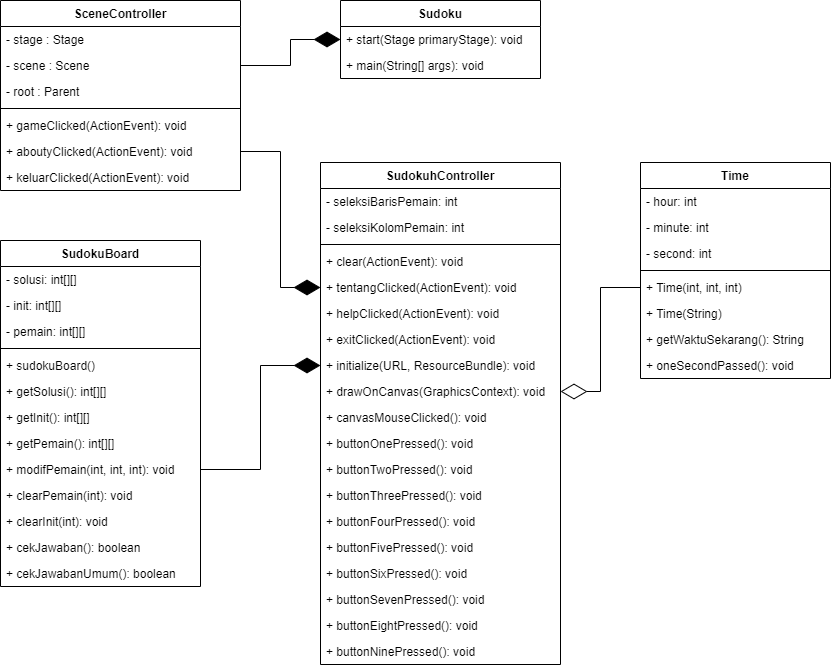

The diagram above was exported from draw.io. Its source (the exported page's mxGraphModel, read from the mxfile embedded in the PNG):
<mxGraphModel dx="868" dy="482" grid="1" gridSize="10" guides="1" tooltips="1" connect="1" arrows="1" fold="1" page="1" pageScale="1" pageWidth="1169" pageHeight="1654" math="0" shadow="0">
  <root>
    <mxCell id="0" />
    <mxCell id="1" parent="0" />
    <mxCell id="zaF5np6fbUjBuP7kyKc5-1" value="SceneController" style="swimlane;fontStyle=1;align=center;verticalAlign=top;childLayout=stackLayout;horizontal=1;startSize=26;horizontalStack=0;resizeParent=1;resizeParentMax=0;resizeLast=0;collapsible=1;marginBottom=0;" parent="1" vertex="1">
      <mxGeometry x="80" y="40" width="240" height="190" as="geometry" />
    </mxCell>
    <mxCell id="zaF5np6fbUjBuP7kyKc5-2" value="- stage : Stage" style="text;strokeColor=none;fillColor=none;align=left;verticalAlign=top;spacingLeft=4;spacingRight=4;overflow=hidden;rotatable=0;points=[[0,0.5],[1,0.5]];portConstraint=eastwest;" parent="zaF5np6fbUjBuP7kyKc5-1" vertex="1">
      <mxGeometry y="26" width="240" height="26" as="geometry" />
    </mxCell>
    <mxCell id="zaF5np6fbUjBuP7kyKc5-5" value="- scene : Scene" style="text;strokeColor=none;fillColor=none;align=left;verticalAlign=top;spacingLeft=4;spacingRight=4;overflow=hidden;rotatable=0;points=[[0,0.5],[1,0.5]];portConstraint=eastwest;" parent="zaF5np6fbUjBuP7kyKc5-1" vertex="1">
      <mxGeometry y="52" width="240" height="26" as="geometry" />
    </mxCell>
    <mxCell id="zaF5np6fbUjBuP7kyKc5-6" value="- root : Parent" style="text;strokeColor=none;fillColor=none;align=left;verticalAlign=top;spacingLeft=4;spacingRight=4;overflow=hidden;rotatable=0;points=[[0,0.5],[1,0.5]];portConstraint=eastwest;" parent="zaF5np6fbUjBuP7kyKc5-1" vertex="1">
      <mxGeometry y="78" width="240" height="26" as="geometry" />
    </mxCell>
    <mxCell id="zaF5np6fbUjBuP7kyKc5-3" value="" style="line;strokeWidth=1;fillColor=none;align=left;verticalAlign=middle;spacingTop=-1;spacingLeft=3;spacingRight=3;rotatable=0;labelPosition=right;points=[];portConstraint=eastwest;strokeColor=inherit;" parent="zaF5np6fbUjBuP7kyKc5-1" vertex="1">
      <mxGeometry y="104" width="240" height="8" as="geometry" />
    </mxCell>
    <mxCell id="zaF5np6fbUjBuP7kyKc5-4" value="+ gameClicked(ActionEvent): void" style="text;strokeColor=none;fillColor=none;align=left;verticalAlign=top;spacingLeft=4;spacingRight=4;overflow=hidden;rotatable=0;points=[[0,0.5],[1,0.5]];portConstraint=eastwest;" parent="zaF5np6fbUjBuP7kyKc5-1" vertex="1">
      <mxGeometry y="112" width="240" height="26" as="geometry" />
    </mxCell>
    <mxCell id="zaF5np6fbUjBuP7kyKc5-7" value="+ aboutyClicked(ActionEvent): void" style="text;strokeColor=none;fillColor=none;align=left;verticalAlign=top;spacingLeft=4;spacingRight=4;overflow=hidden;rotatable=0;points=[[0,0.5],[1,0.5]];portConstraint=eastwest;" parent="zaF5np6fbUjBuP7kyKc5-1" vertex="1">
      <mxGeometry y="138" width="240" height="26" as="geometry" />
    </mxCell>
    <mxCell id="zaF5np6fbUjBuP7kyKc5-8" value="+ keluarClicked(ActionEvent): void" style="text;strokeColor=none;fillColor=none;align=left;verticalAlign=top;spacingLeft=4;spacingRight=4;overflow=hidden;rotatable=0;points=[[0,0.5],[1,0.5]];portConstraint=eastwest;" parent="zaF5np6fbUjBuP7kyKc5-1" vertex="1">
      <mxGeometry y="164" width="240" height="26" as="geometry" />
    </mxCell>
    <mxCell id="zaF5np6fbUjBuP7kyKc5-9" value="Sudoku" style="swimlane;fontStyle=1;childLayout=stackLayout;horizontal=1;startSize=26;fillColor=none;horizontalStack=0;resizeParent=1;resizeParentMax=0;resizeLast=0;collapsible=1;marginBottom=0;" parent="1" vertex="1">
      <mxGeometry x="420" y="40" width="200" height="78" as="geometry" />
    </mxCell>
    <mxCell id="zaF5np6fbUjBuP7kyKc5-10" value="+ start(Stage primaryStage): void" style="text;strokeColor=none;fillColor=none;align=left;verticalAlign=top;spacingLeft=4;spacingRight=4;overflow=hidden;rotatable=0;points=[[0,0.5],[1,0.5]];portConstraint=eastwest;" parent="zaF5np6fbUjBuP7kyKc5-9" vertex="1">
      <mxGeometry y="26" width="200" height="26" as="geometry" />
    </mxCell>
    <mxCell id="zaF5np6fbUjBuP7kyKc5-11" value="+ main(String[] args): void" style="text;strokeColor=none;fillColor=none;align=left;verticalAlign=top;spacingLeft=4;spacingRight=4;overflow=hidden;rotatable=0;points=[[0,0.5],[1,0.5]];portConstraint=eastwest;" parent="zaF5np6fbUjBuP7kyKc5-9" vertex="1">
      <mxGeometry y="52" width="200" height="26" as="geometry" />
    </mxCell>
    <mxCell id="zaF5np6fbUjBuP7kyKc5-13" value="SudokuBoard" style="swimlane;fontStyle=1;align=center;verticalAlign=top;childLayout=stackLayout;horizontal=1;startSize=26;horizontalStack=0;resizeParent=1;resizeParentMax=0;resizeLast=0;collapsible=1;marginBottom=0;" parent="1" vertex="1">
      <mxGeometry x="80" y="280" width="200" height="346" as="geometry" />
    </mxCell>
    <mxCell id="zaF5np6fbUjBuP7kyKc5-14" value="- solusi: int[][]" style="text;strokeColor=none;fillColor=none;align=left;verticalAlign=top;spacingLeft=4;spacingRight=4;overflow=hidden;rotatable=0;points=[[0,0.5],[1,0.5]];portConstraint=eastwest;" parent="zaF5np6fbUjBuP7kyKc5-13" vertex="1">
      <mxGeometry y="26" width="200" height="26" as="geometry" />
    </mxCell>
    <mxCell id="zaF5np6fbUjBuP7kyKc5-17" value="- init: int[][]" style="text;strokeColor=none;fillColor=none;align=left;verticalAlign=top;spacingLeft=4;spacingRight=4;overflow=hidden;rotatable=0;points=[[0,0.5],[1,0.5]];portConstraint=eastwest;" parent="zaF5np6fbUjBuP7kyKc5-13" vertex="1">
      <mxGeometry y="52" width="200" height="26" as="geometry" />
    </mxCell>
    <mxCell id="zaF5np6fbUjBuP7kyKc5-18" value="- pemain: int[][]" style="text;strokeColor=none;fillColor=none;align=left;verticalAlign=top;spacingLeft=4;spacingRight=4;overflow=hidden;rotatable=0;points=[[0,0.5],[1,0.5]];portConstraint=eastwest;" parent="zaF5np6fbUjBuP7kyKc5-13" vertex="1">
      <mxGeometry y="78" width="200" height="26" as="geometry" />
    </mxCell>
    <mxCell id="zaF5np6fbUjBuP7kyKc5-15" value="" style="line;strokeWidth=1;fillColor=none;align=left;verticalAlign=middle;spacingTop=-1;spacingLeft=3;spacingRight=3;rotatable=0;labelPosition=right;points=[];portConstraint=eastwest;strokeColor=inherit;" parent="zaF5np6fbUjBuP7kyKc5-13" vertex="1">
      <mxGeometry y="104" width="200" height="8" as="geometry" />
    </mxCell>
    <mxCell id="zaF5np6fbUjBuP7kyKc5-16" value="+ sudokuBoard()" style="text;strokeColor=none;fillColor=none;align=left;verticalAlign=top;spacingLeft=4;spacingRight=4;overflow=hidden;rotatable=0;points=[[0,0.5],[1,0.5]];portConstraint=eastwest;" parent="zaF5np6fbUjBuP7kyKc5-13" vertex="1">
      <mxGeometry y="112" width="200" height="26" as="geometry" />
    </mxCell>
    <mxCell id="zaF5np6fbUjBuP7kyKc5-19" value="+ getSolusi(): int[][]" style="text;strokeColor=none;fillColor=none;align=left;verticalAlign=top;spacingLeft=4;spacingRight=4;overflow=hidden;rotatable=0;points=[[0,0.5],[1,0.5]];portConstraint=eastwest;" parent="zaF5np6fbUjBuP7kyKc5-13" vertex="1">
      <mxGeometry y="138" width="200" height="26" as="geometry" />
    </mxCell>
    <mxCell id="zaF5np6fbUjBuP7kyKc5-20" value="+ getInit(): int[][]" style="text;strokeColor=none;fillColor=none;align=left;verticalAlign=top;spacingLeft=4;spacingRight=4;overflow=hidden;rotatable=0;points=[[0,0.5],[1,0.5]];portConstraint=eastwest;" parent="zaF5np6fbUjBuP7kyKc5-13" vertex="1">
      <mxGeometry y="164" width="200" height="26" as="geometry" />
    </mxCell>
    <mxCell id="zaF5np6fbUjBuP7kyKc5-21" value="+ getPemain(): int[][]" style="text;strokeColor=none;fillColor=none;align=left;verticalAlign=top;spacingLeft=4;spacingRight=4;overflow=hidden;rotatable=0;points=[[0,0.5],[1,0.5]];portConstraint=eastwest;" parent="zaF5np6fbUjBuP7kyKc5-13" vertex="1">
      <mxGeometry y="190" width="200" height="26" as="geometry" />
    </mxCell>
    <mxCell id="zaF5np6fbUjBuP7kyKc5-26" value="+ modifPemain(int, int, int): void" style="text;strokeColor=none;fillColor=none;align=left;verticalAlign=top;spacingLeft=4;spacingRight=4;overflow=hidden;rotatable=0;points=[[0,0.5],[1,0.5]];portConstraint=eastwest;" parent="zaF5np6fbUjBuP7kyKc5-13" vertex="1">
      <mxGeometry y="216" width="200" height="26" as="geometry" />
    </mxCell>
    <mxCell id="zaF5np6fbUjBuP7kyKc5-25" value="+ clearPemain(int): void" style="text;strokeColor=none;fillColor=none;align=left;verticalAlign=top;spacingLeft=4;spacingRight=4;overflow=hidden;rotatable=0;points=[[0,0.5],[1,0.5]];portConstraint=eastwest;" parent="zaF5np6fbUjBuP7kyKc5-13" vertex="1">
      <mxGeometry y="242" width="200" height="26" as="geometry" />
    </mxCell>
    <mxCell id="zaF5np6fbUjBuP7kyKc5-24" value="+ clearInit(int): void" style="text;strokeColor=none;fillColor=none;align=left;verticalAlign=top;spacingLeft=4;spacingRight=4;overflow=hidden;rotatable=0;points=[[0,0.5],[1,0.5]];portConstraint=eastwest;" parent="zaF5np6fbUjBuP7kyKc5-13" vertex="1">
      <mxGeometry y="268" width="200" height="26" as="geometry" />
    </mxCell>
    <mxCell id="zaF5np6fbUjBuP7kyKc5-23" value="+ cekJawaban(): boolean" style="text;strokeColor=none;fillColor=none;align=left;verticalAlign=top;spacingLeft=4;spacingRight=4;overflow=hidden;rotatable=0;points=[[0,0.5],[1,0.5]];portConstraint=eastwest;" parent="zaF5np6fbUjBuP7kyKc5-13" vertex="1">
      <mxGeometry y="294" width="200" height="26" as="geometry" />
    </mxCell>
    <mxCell id="zaF5np6fbUjBuP7kyKc5-22" value="+ cekJawabanUmum(): boolean" style="text;strokeColor=none;fillColor=none;align=left;verticalAlign=top;spacingLeft=4;spacingRight=4;overflow=hidden;rotatable=0;points=[[0,0.5],[1,0.5]];portConstraint=eastwest;" parent="zaF5np6fbUjBuP7kyKc5-13" vertex="1">
      <mxGeometry y="320" width="200" height="26" as="geometry" />
    </mxCell>
    <mxCell id="zaF5np6fbUjBuP7kyKc5-33" value="SudokuhController" style="swimlane;fontStyle=1;align=center;verticalAlign=top;childLayout=stackLayout;horizontal=1;startSize=26;horizontalStack=0;resizeParent=1;resizeParentMax=0;resizeLast=0;collapsible=1;marginBottom=0;" parent="1" vertex="1">
      <mxGeometry x="400" y="202" width="240" height="502" as="geometry" />
    </mxCell>
    <mxCell id="zaF5np6fbUjBuP7kyKc5-34" value="- seleksiBarisPemain: int" style="text;strokeColor=none;fillColor=none;align=left;verticalAlign=top;spacingLeft=4;spacingRight=4;overflow=hidden;rotatable=0;points=[[0,0.5],[1,0.5]];portConstraint=eastwest;" parent="zaF5np6fbUjBuP7kyKc5-33" vertex="1">
      <mxGeometry y="26" width="240" height="26" as="geometry" />
    </mxCell>
    <mxCell id="zaF5np6fbUjBuP7kyKc5-37" value="- seleksiKolomPemain: int" style="text;strokeColor=none;fillColor=none;align=left;verticalAlign=top;spacingLeft=4;spacingRight=4;overflow=hidden;rotatable=0;points=[[0,0.5],[1,0.5]];portConstraint=eastwest;" parent="zaF5np6fbUjBuP7kyKc5-33" vertex="1">
      <mxGeometry y="52" width="240" height="26" as="geometry" />
    </mxCell>
    <mxCell id="zaF5np6fbUjBuP7kyKc5-35" value="" style="line;strokeWidth=1;fillColor=none;align=left;verticalAlign=middle;spacingTop=-1;spacingLeft=3;spacingRight=3;rotatable=0;labelPosition=right;points=[];portConstraint=eastwest;strokeColor=inherit;" parent="zaF5np6fbUjBuP7kyKc5-33" vertex="1">
      <mxGeometry y="78" width="240" height="8" as="geometry" />
    </mxCell>
    <mxCell id="zaF5np6fbUjBuP7kyKc5-36" value="+ clear(ActionEvent): void" style="text;strokeColor=none;fillColor=none;align=left;verticalAlign=top;spacingLeft=4;spacingRight=4;overflow=hidden;rotatable=0;points=[[0,0.5],[1,0.5]];portConstraint=eastwest;" parent="zaF5np6fbUjBuP7kyKc5-33" vertex="1">
      <mxGeometry y="86" width="240" height="26" as="geometry" />
    </mxCell>
    <mxCell id="zaF5np6fbUjBuP7kyKc5-38" value="+ tentangClicked(ActionEvent): void" style="text;strokeColor=none;fillColor=none;align=left;verticalAlign=top;spacingLeft=4;spacingRight=4;overflow=hidden;rotatable=0;points=[[0,0.5],[1,0.5]];portConstraint=eastwest;" parent="zaF5np6fbUjBuP7kyKc5-33" vertex="1">
      <mxGeometry y="112" width="240" height="26" as="geometry" />
    </mxCell>
    <mxCell id="zaF5np6fbUjBuP7kyKc5-39" value="+ helpClicked(ActionEvent): void" style="text;strokeColor=none;fillColor=none;align=left;verticalAlign=top;spacingLeft=4;spacingRight=4;overflow=hidden;rotatable=0;points=[[0,0.5],[1,0.5]];portConstraint=eastwest;" parent="zaF5np6fbUjBuP7kyKc5-33" vertex="1">
      <mxGeometry y="138" width="240" height="26" as="geometry" />
    </mxCell>
    <mxCell id="zaF5np6fbUjBuP7kyKc5-40" value="+ exitClicked(ActionEvent): void" style="text;strokeColor=none;fillColor=none;align=left;verticalAlign=top;spacingLeft=4;spacingRight=4;overflow=hidden;rotatable=0;points=[[0,0.5],[1,0.5]];portConstraint=eastwest;" parent="zaF5np6fbUjBuP7kyKc5-33" vertex="1">
      <mxGeometry y="164" width="240" height="26" as="geometry" />
    </mxCell>
    <mxCell id="zaF5np6fbUjBuP7kyKc5-41" value="+ initialize(URL, ResourceBundle): void" style="text;strokeColor=none;fillColor=none;align=left;verticalAlign=top;spacingLeft=4;spacingRight=4;overflow=hidden;rotatable=0;points=[[0,0.5],[1,0.5]];portConstraint=eastwest;" parent="zaF5np6fbUjBuP7kyKc5-33" vertex="1">
      <mxGeometry y="190" width="240" height="26" as="geometry" />
    </mxCell>
    <mxCell id="zaF5np6fbUjBuP7kyKc5-42" value="+ drawOnCanvas(GraphicsContext): void" style="text;strokeColor=none;fillColor=none;align=left;verticalAlign=top;spacingLeft=4;spacingRight=4;overflow=hidden;rotatable=0;points=[[0,0.5],[1,0.5]];portConstraint=eastwest;" parent="zaF5np6fbUjBuP7kyKc5-33" vertex="1">
      <mxGeometry y="216" width="240" height="26" as="geometry" />
    </mxCell>
    <mxCell id="zaF5np6fbUjBuP7kyKc5-43" value="+ canvasMouseClicked(): void" style="text;strokeColor=none;fillColor=none;align=left;verticalAlign=top;spacingLeft=4;spacingRight=4;overflow=hidden;rotatable=0;points=[[0,0.5],[1,0.5]];portConstraint=eastwest;" parent="zaF5np6fbUjBuP7kyKc5-33" vertex="1">
      <mxGeometry y="242" width="240" height="26" as="geometry" />
    </mxCell>
    <mxCell id="zaF5np6fbUjBuP7kyKc5-44" value="+ buttonOnePressed(): void" style="text;strokeColor=none;fillColor=none;align=left;verticalAlign=top;spacingLeft=4;spacingRight=4;overflow=hidden;rotatable=0;points=[[0,0.5],[1,0.5]];portConstraint=eastwest;" parent="zaF5np6fbUjBuP7kyKc5-33" vertex="1">
      <mxGeometry y="268" width="240" height="26" as="geometry" />
    </mxCell>
    <mxCell id="zaF5np6fbUjBuP7kyKc5-45" value="+ buttonTwoPressed(): void" style="text;strokeColor=none;fillColor=none;align=left;verticalAlign=top;spacingLeft=4;spacingRight=4;overflow=hidden;rotatable=0;points=[[0,0.5],[1,0.5]];portConstraint=eastwest;" parent="zaF5np6fbUjBuP7kyKc5-33" vertex="1">
      <mxGeometry y="294" width="240" height="26" as="geometry" />
    </mxCell>
    <mxCell id="zaF5np6fbUjBuP7kyKc5-52" value="+ buttonThreePressed(): void" style="text;strokeColor=none;fillColor=none;align=left;verticalAlign=top;spacingLeft=4;spacingRight=4;overflow=hidden;rotatable=0;points=[[0,0.5],[1,0.5]];portConstraint=eastwest;" parent="zaF5np6fbUjBuP7kyKc5-33" vertex="1">
      <mxGeometry y="320" width="240" height="26" as="geometry" />
    </mxCell>
    <mxCell id="zaF5np6fbUjBuP7kyKc5-51" value="+ buttonFourPressed(): void" style="text;strokeColor=none;fillColor=none;align=left;verticalAlign=top;spacingLeft=4;spacingRight=4;overflow=hidden;rotatable=0;points=[[0,0.5],[1,0.5]];portConstraint=eastwest;" parent="zaF5np6fbUjBuP7kyKc5-33" vertex="1">
      <mxGeometry y="346" width="240" height="26" as="geometry" />
    </mxCell>
    <mxCell id="zaF5np6fbUjBuP7kyKc5-50" value="+ buttonFivePressed(): void" style="text;strokeColor=none;fillColor=none;align=left;verticalAlign=top;spacingLeft=4;spacingRight=4;overflow=hidden;rotatable=0;points=[[0,0.5],[1,0.5]];portConstraint=eastwest;" parent="zaF5np6fbUjBuP7kyKc5-33" vertex="1">
      <mxGeometry y="372" width="240" height="26" as="geometry" />
    </mxCell>
    <mxCell id="zaF5np6fbUjBuP7kyKc5-49" value="+ buttonSixPressed(): void" style="text;strokeColor=none;fillColor=none;align=left;verticalAlign=top;spacingLeft=4;spacingRight=4;overflow=hidden;rotatable=0;points=[[0,0.5],[1,0.5]];portConstraint=eastwest;" parent="zaF5np6fbUjBuP7kyKc5-33" vertex="1">
      <mxGeometry y="398" width="240" height="26" as="geometry" />
    </mxCell>
    <mxCell id="zaF5np6fbUjBuP7kyKc5-48" value="+ buttonSevenPressed(): void" style="text;strokeColor=none;fillColor=none;align=left;verticalAlign=top;spacingLeft=4;spacingRight=4;overflow=hidden;rotatable=0;points=[[0,0.5],[1,0.5]];portConstraint=eastwest;" parent="zaF5np6fbUjBuP7kyKc5-33" vertex="1">
      <mxGeometry y="424" width="240" height="26" as="geometry" />
    </mxCell>
    <mxCell id="zaF5np6fbUjBuP7kyKc5-47" value="+ buttonEightPressed(): void" style="text;strokeColor=none;fillColor=none;align=left;verticalAlign=top;spacingLeft=4;spacingRight=4;overflow=hidden;rotatable=0;points=[[0,0.5],[1,0.5]];portConstraint=eastwest;" parent="zaF5np6fbUjBuP7kyKc5-33" vertex="1">
      <mxGeometry y="450" width="240" height="26" as="geometry" />
    </mxCell>
    <mxCell id="zaF5np6fbUjBuP7kyKc5-46" value="+ buttonNinePressed(): void" style="text;strokeColor=none;fillColor=none;align=left;verticalAlign=top;spacingLeft=4;spacingRight=4;overflow=hidden;rotatable=0;points=[[0,0.5],[1,0.5]];portConstraint=eastwest;" parent="zaF5np6fbUjBuP7kyKc5-33" vertex="1">
      <mxGeometry y="476" width="240" height="26" as="geometry" />
    </mxCell>
    <mxCell id="zaF5np6fbUjBuP7kyKc5-53" value="Time" style="swimlane;fontStyle=1;align=center;verticalAlign=top;childLayout=stackLayout;horizontal=1;startSize=26;horizontalStack=0;resizeParent=1;resizeParentMax=0;resizeLast=0;collapsible=1;marginBottom=0;" parent="1" vertex="1">
      <mxGeometry x="720" y="202" width="190" height="216" as="geometry" />
    </mxCell>
    <mxCell id="zaF5np6fbUjBuP7kyKc5-54" value="- hour: int" style="text;strokeColor=none;fillColor=none;align=left;verticalAlign=top;spacingLeft=4;spacingRight=4;overflow=hidden;rotatable=0;points=[[0,0.5],[1,0.5]];portConstraint=eastwest;" parent="zaF5np6fbUjBuP7kyKc5-53" vertex="1">
      <mxGeometry y="26" width="190" height="26" as="geometry" />
    </mxCell>
    <mxCell id="zaF5np6fbUjBuP7kyKc5-57" value="- minute: int" style="text;strokeColor=none;fillColor=none;align=left;verticalAlign=top;spacingLeft=4;spacingRight=4;overflow=hidden;rotatable=0;points=[[0,0.5],[1,0.5]];portConstraint=eastwest;" parent="zaF5np6fbUjBuP7kyKc5-53" vertex="1">
      <mxGeometry y="52" width="190" height="26" as="geometry" />
    </mxCell>
    <mxCell id="zaF5np6fbUjBuP7kyKc5-58" value="- second: int" style="text;strokeColor=none;fillColor=none;align=left;verticalAlign=top;spacingLeft=4;spacingRight=4;overflow=hidden;rotatable=0;points=[[0,0.5],[1,0.5]];portConstraint=eastwest;" parent="zaF5np6fbUjBuP7kyKc5-53" vertex="1">
      <mxGeometry y="78" width="190" height="26" as="geometry" />
    </mxCell>
    <mxCell id="zaF5np6fbUjBuP7kyKc5-55" value="" style="line;strokeWidth=1;fillColor=none;align=left;verticalAlign=middle;spacingTop=-1;spacingLeft=3;spacingRight=3;rotatable=0;labelPosition=right;points=[];portConstraint=eastwest;strokeColor=inherit;" parent="zaF5np6fbUjBuP7kyKc5-53" vertex="1">
      <mxGeometry y="104" width="190" height="8" as="geometry" />
    </mxCell>
    <mxCell id="zaF5np6fbUjBuP7kyKc5-56" value="+ Time(int, int, int)" style="text;strokeColor=none;fillColor=none;align=left;verticalAlign=top;spacingLeft=4;spacingRight=4;overflow=hidden;rotatable=0;points=[[0,0.5],[1,0.5]];portConstraint=eastwest;" parent="zaF5np6fbUjBuP7kyKc5-53" vertex="1">
      <mxGeometry y="112" width="190" height="26" as="geometry" />
    </mxCell>
    <mxCell id="zaF5np6fbUjBuP7kyKc5-59" value="+ Time(String)" style="text;strokeColor=none;fillColor=none;align=left;verticalAlign=top;spacingLeft=4;spacingRight=4;overflow=hidden;rotatable=0;points=[[0,0.5],[1,0.5]];portConstraint=eastwest;" parent="zaF5np6fbUjBuP7kyKc5-53" vertex="1">
      <mxGeometry y="138" width="190" height="26" as="geometry" />
    </mxCell>
    <mxCell id="zaF5np6fbUjBuP7kyKc5-60" value="+ getWaktuSekarang(): String" style="text;strokeColor=none;fillColor=none;align=left;verticalAlign=top;spacingLeft=4;spacingRight=4;overflow=hidden;rotatable=0;points=[[0,0.5],[1,0.5]];portConstraint=eastwest;" parent="zaF5np6fbUjBuP7kyKc5-53" vertex="1">
      <mxGeometry y="164" width="190" height="26" as="geometry" />
    </mxCell>
    <mxCell id="zaF5np6fbUjBuP7kyKc5-61" value="+ oneSecondPassed(): void" style="text;strokeColor=none;fillColor=none;align=left;verticalAlign=top;spacingLeft=4;spacingRight=4;overflow=hidden;rotatable=0;points=[[0,0.5],[1,0.5]];portConstraint=eastwest;" parent="zaF5np6fbUjBuP7kyKc5-53" vertex="1">
      <mxGeometry y="190" width="190" height="26" as="geometry" />
    </mxCell>
    <mxCell id="zaF5np6fbUjBuP7kyKc5-64" value="" style="endArrow=diamondThin;endFill=0;endSize=24;html=1;rounded=0;exitX=0;exitY=0.5;exitDx=0;exitDy=0;entryX=1;entryY=0.5;entryDx=0;entryDy=0;edgeStyle=orthogonalEdgeStyle;" parent="1" source="zaF5np6fbUjBuP7kyKc5-56" target="zaF5np6fbUjBuP7kyKc5-42" edge="1">
      <mxGeometry width="160" relative="1" as="geometry">
        <mxPoint x="370" y="260" as="sourcePoint" />
        <mxPoint x="530" y="260" as="targetPoint" />
      </mxGeometry>
    </mxCell>
    <mxCell id="No69emreIfvlQie0-ZKD-1" value="" style="endArrow=diamondThin;endFill=1;endSize=24;html=1;rounded=0;exitX=1;exitY=0.5;exitDx=0;exitDy=0;entryX=0;entryY=0.5;entryDx=0;entryDy=0;edgeStyle=orthogonalEdgeStyle;" edge="1" parent="1" source="zaF5np6fbUjBuP7kyKc5-26" target="zaF5np6fbUjBuP7kyKc5-41">
      <mxGeometry width="160" relative="1" as="geometry">
        <mxPoint x="370" y="410" as="sourcePoint" />
        <mxPoint x="530" y="410" as="targetPoint" />
      </mxGeometry>
    </mxCell>
    <mxCell id="No69emreIfvlQie0-ZKD-2" value="" style="endArrow=diamondThin;endFill=1;endSize=24;html=1;rounded=0;exitX=1;exitY=0.5;exitDx=0;exitDy=0;entryX=0;entryY=0.5;entryDx=0;entryDy=0;edgeStyle=orthogonalEdgeStyle;" edge="1" parent="1" source="zaF5np6fbUjBuP7kyKc5-7" target="zaF5np6fbUjBuP7kyKc5-38">
      <mxGeometry width="160" relative="1" as="geometry">
        <mxPoint x="370" y="260" as="sourcePoint" />
        <mxPoint x="530" y="260" as="targetPoint" />
      </mxGeometry>
    </mxCell>
    <mxCell id="No69emreIfvlQie0-ZKD-3" value="" style="endArrow=diamondThin;endFill=1;endSize=24;html=1;rounded=0;exitX=1;exitY=0.5;exitDx=0;exitDy=0;entryX=0;entryY=0.5;entryDx=0;entryDy=0;edgeStyle=orthogonalEdgeStyle;" edge="1" parent="1" source="zaF5np6fbUjBuP7kyKc5-5" target="zaF5np6fbUjBuP7kyKc5-10">
      <mxGeometry width="160" relative="1" as="geometry">
        <mxPoint x="370" y="260" as="sourcePoint" />
        <mxPoint x="530" y="260" as="targetPoint" />
      </mxGeometry>
    </mxCell>
  </root>
</mxGraphModel>